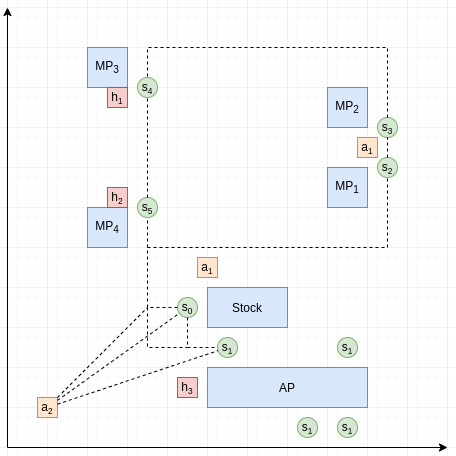

The diagram above was exported from draw.io. Its source (the exported page's mxGraphModel, read from the mxfile embedded in the PNG):
<mxGraphModel dx="1187" dy="672" grid="1" gridSize="10" guides="1" tooltips="1" connect="1" arrows="1" fold="1" page="1" pageScale="1" pageWidth="1169" pageHeight="827" math="0" shadow="0">
  <root>
    <mxCell id="0" />
    <mxCell id="1" parent="0" />
    <mxCell id="rJE6cmHaM-9A7sydF92O-1" value="" style="endArrow=classic;html=1;" parent="1" edge="1">
      <mxGeometry width="50" height="50" relative="1" as="geometry">
        <mxPoint x="40" y="800" as="sourcePoint" />
        <mxPoint x="480" y="800" as="targetPoint" />
      </mxGeometry>
    </mxCell>
    <mxCell id="rJE6cmHaM-9A7sydF92O-2" value="" style="endArrow=classic;html=1;" parent="1" edge="1">
      <mxGeometry width="50" height="50" relative="1" as="geometry">
        <mxPoint x="40" y="800" as="sourcePoint" />
        <mxPoint x="40" y="360" as="targetPoint" />
      </mxGeometry>
    </mxCell>
    <mxCell id="rJE6cmHaM-9A7sydF92O-4" value="AP" style="rounded=0;whiteSpace=wrap;html=1;fillColor=#dae8fc;strokeColor=#6c8ebf;" parent="1" vertex="1">
      <mxGeometry x="240" y="720" width="160" height="40" as="geometry" />
    </mxCell>
    <mxCell id="rJE6cmHaM-9A7sydF92O-6" value="Stock" style="rounded=0;whiteSpace=wrap;html=1;fillColor=#dae8fc;strokeColor=#6c8ebf;" parent="1" vertex="1">
      <mxGeometry x="240" y="640" width="80" height="40" as="geometry" />
    </mxCell>
    <mxCell id="rJE6cmHaM-9A7sydF92O-7" value="MP&lt;sub&gt;4&lt;/sub&gt;" style="rounded=0;whiteSpace=wrap;html=1;fillColor=#dae8fc;strokeColor=#6c8ebf;" parent="1" vertex="1">
      <mxGeometry x="120" y="560" width="40" height="40" as="geometry" />
    </mxCell>
    <mxCell id="rJE6cmHaM-9A7sydF92O-9" value="MP&lt;sub&gt;3&lt;/sub&gt;" style="rounded=0;whiteSpace=wrap;html=1;fillColor=#dae8fc;strokeColor=#6c8ebf;" parent="1" vertex="1">
      <mxGeometry x="120" y="400" width="40" height="40" as="geometry" />
    </mxCell>
    <mxCell id="rJE6cmHaM-9A7sydF92O-10" value="MP&lt;sub&gt;2&lt;/sub&gt;" style="rounded=0;whiteSpace=wrap;html=1;fillColor=#dae8fc;strokeColor=#6c8ebf;" parent="1" vertex="1">
      <mxGeometry x="360" y="440" width="40" height="40" as="geometry" />
    </mxCell>
    <mxCell id="rJE6cmHaM-9A7sydF92O-11" value="MP&lt;sub&gt;1&lt;/sub&gt;" style="rounded=0;whiteSpace=wrap;html=1;fillColor=#dae8fc;strokeColor=#6c8ebf;" parent="1" vertex="1">
      <mxGeometry x="360" y="520" width="40" height="40" as="geometry" />
    </mxCell>
    <mxCell id="rJE6cmHaM-9A7sydF92O-24" value="a&lt;span style=&quot;font-size: 10px&quot;&gt;&lt;sub&gt;1&lt;/sub&gt;&lt;/span&gt;" style="rounded=0;whiteSpace=wrap;html=1;fillColor=#ffe6cc;strokeColor=#d79b00;" parent="1" vertex="1">
      <mxGeometry x="230" y="610" width="20" height="20" as="geometry" />
    </mxCell>
    <mxCell id="rJE6cmHaM-9A7sydF92O-26" value="a&lt;span style=&quot;font-size: 10px&quot;&gt;&lt;sub&gt;2&lt;/sub&gt;&lt;/span&gt;" style="rounded=0;whiteSpace=wrap;html=1;fillColor=#ffe6cc;strokeColor=#d79b00;" parent="1" vertex="1">
      <mxGeometry x="70" y="750" width="20" height="20" as="geometry" />
    </mxCell>
    <mxCell id="rJE6cmHaM-9A7sydF92O-27" value="a&lt;span style=&quot;font-size: 10px&quot;&gt;&lt;sub&gt;1&lt;/sub&gt;&lt;/span&gt;" style="rounded=0;whiteSpace=wrap;html=1;fillColor=#ffe6cc;strokeColor=#d79b00;" parent="1" vertex="1">
      <mxGeometry x="390" y="490" width="20" height="20" as="geometry" />
    </mxCell>
    <mxCell id="rJE6cmHaM-9A7sydF92O-28" value="s&lt;span style=&quot;font-size: 10px&quot;&gt;&lt;sub&gt;0&lt;/sub&gt;&lt;/span&gt;" style="ellipse;whiteSpace=wrap;html=1;aspect=fixed;fillColor=#d5e8d4;strokeColor=#82b366;" parent="1" vertex="1">
      <mxGeometry x="210" y="650" width="20" height="20" as="geometry" />
    </mxCell>
    <mxCell id="rJE6cmHaM-9A7sydF92O-29" value="h&lt;span style=&quot;font-size: 10px&quot;&gt;&lt;sub&gt;1&lt;/sub&gt;&lt;/span&gt;" style="rounded=0;whiteSpace=wrap;html=1;fillColor=#f8cecc;strokeColor=#b85450;" parent="1" vertex="1">
      <mxGeometry x="140" y="440" width="20" height="20" as="geometry" />
    </mxCell>
    <mxCell id="rJE6cmHaM-9A7sydF92O-32" value="h&lt;span style=&quot;font-size: 10px&quot;&gt;&lt;sub&gt;2&lt;/sub&gt;&lt;/span&gt;" style="rounded=0;whiteSpace=wrap;html=1;fillColor=#f8cecc;strokeColor=#b85450;" parent="1" vertex="1">
      <mxGeometry x="140" y="540" width="20" height="20" as="geometry" />
    </mxCell>
    <mxCell id="rJE6cmHaM-9A7sydF92O-33" value="s&lt;span style=&quot;font-size: 10px&quot;&gt;&lt;sub&gt;1&lt;/sub&gt;&lt;/span&gt;" style="ellipse;whiteSpace=wrap;html=1;aspect=fixed;fillColor=#d5e8d4;strokeColor=#82b366;" parent="1" vertex="1">
      <mxGeometry x="370" y="690" width="20" height="20" as="geometry" />
    </mxCell>
    <mxCell id="rJE6cmHaM-9A7sydF92O-34" value="s&lt;span style=&quot;font-size: 10px&quot;&gt;&lt;sub&gt;1&lt;/sub&gt;&lt;/span&gt;" style="ellipse;whiteSpace=wrap;html=1;aspect=fixed;fillColor=#d5e8d4;strokeColor=#82b366;" parent="1" vertex="1">
      <mxGeometry x="250" y="690" width="20" height="20" as="geometry" />
    </mxCell>
    <mxCell id="rJE6cmHaM-9A7sydF92O-35" value="s&lt;span style=&quot;font-size: 10px&quot;&gt;&lt;sub&gt;1&lt;/sub&gt;&lt;/span&gt;" style="ellipse;whiteSpace=wrap;html=1;aspect=fixed;fillColor=#d5e8d4;strokeColor=#82b366;" parent="1" vertex="1">
      <mxGeometry x="370" y="770" width="20" height="20" as="geometry" />
    </mxCell>
    <mxCell id="rJE6cmHaM-9A7sydF92O-36" value="s&lt;span style=&quot;font-size: 10px&quot;&gt;&lt;sub&gt;1&lt;/sub&gt;&lt;/span&gt;" style="ellipse;whiteSpace=wrap;html=1;aspect=fixed;fillColor=#d5e8d4;strokeColor=#82b366;" parent="1" vertex="1">
      <mxGeometry x="330" y="770" width="20" height="20" as="geometry" />
    </mxCell>
    <mxCell id="rJE6cmHaM-9A7sydF92O-37" value="s&lt;span style=&quot;font-size: 10px&quot;&gt;&lt;sub&gt;2&lt;/sub&gt;&lt;/span&gt;" style="ellipse;whiteSpace=wrap;html=1;aspect=fixed;fillColor=#d5e8d4;strokeColor=#82b366;" parent="1" vertex="1">
      <mxGeometry x="410" y="510" width="20" height="20" as="geometry" />
    </mxCell>
    <mxCell id="rJE6cmHaM-9A7sydF92O-38" value="s&lt;span style=&quot;font-size: 10px&quot;&gt;&lt;sub&gt;3&lt;/sub&gt;&lt;/span&gt;" style="ellipse;whiteSpace=wrap;html=1;aspect=fixed;fillColor=#d5e8d4;strokeColor=#82b366;" parent="1" vertex="1">
      <mxGeometry x="410" y="470" width="20" height="20" as="geometry" />
    </mxCell>
    <mxCell id="rJE6cmHaM-9A7sydF92O-39" value="s&lt;span style=&quot;font-size: 10px&quot;&gt;&lt;sub&gt;4&lt;/sub&gt;&lt;/span&gt;" style="ellipse;whiteSpace=wrap;html=1;aspect=fixed;fillColor=#d5e8d4;strokeColor=#82b366;" parent="1" vertex="1">
      <mxGeometry x="170" y="430" width="20" height="20" as="geometry" />
    </mxCell>
    <mxCell id="rJE6cmHaM-9A7sydF92O-40" value="s&lt;span style=&quot;font-size: 10px&quot;&gt;&lt;sub&gt;5&lt;/sub&gt;&lt;/span&gt;" style="ellipse;whiteSpace=wrap;html=1;aspect=fixed;fillColor=#d5e8d4;strokeColor=#82b366;" parent="1" vertex="1">
      <mxGeometry x="170" y="550" width="20" height="20" as="geometry" />
    </mxCell>
    <mxCell id="rJE6cmHaM-9A7sydF92O-41" value="h&lt;span style=&quot;font-size: 10px&quot;&gt;&lt;sub&gt;3&lt;/sub&gt;&lt;/span&gt;" style="rounded=0;whiteSpace=wrap;html=1;fillColor=#f8cecc;strokeColor=#b85450;" parent="1" vertex="1">
      <mxGeometry x="210" y="730" width="20" height="20" as="geometry" />
    </mxCell>
    <mxCell id="rJE6cmHaM-9A7sydF92O-42" value="" style="endArrow=none;html=1;rounded=0;dashed=1;" parent="1" source="rJE6cmHaM-9A7sydF92O-28" target="rJE6cmHaM-9A7sydF92O-34" edge="1">
      <mxGeometry width="50" height="50" relative="1" as="geometry">
        <mxPoint x="270" y="600" as="sourcePoint" />
        <mxPoint x="320" y="550" as="targetPoint" />
        <Array as="points">
          <mxPoint x="220" y="700" />
        </Array>
      </mxGeometry>
    </mxCell>
    <mxCell id="rJE6cmHaM-9A7sydF92O-43" value="" style="endArrow=none;html=1;rounded=0;dashed=1;" parent="1" source="rJE6cmHaM-9A7sydF92O-28" target="rJE6cmHaM-9A7sydF92O-40" edge="1">
      <mxGeometry width="50" height="50" relative="1" as="geometry">
        <mxPoint x="220" y="620" as="sourcePoint" />
        <mxPoint x="270" y="570" as="targetPoint" />
        <Array as="points">
          <mxPoint x="180" y="660" />
        </Array>
      </mxGeometry>
    </mxCell>
    <mxCell id="rJE6cmHaM-9A7sydF92O-44" value="" style="endArrow=none;html=1;rounded=0;dashed=1;" parent="1" target="rJE6cmHaM-9A7sydF92O-37" edge="1">
      <mxGeometry width="50" height="50" relative="1" as="geometry">
        <mxPoint x="180" y="600" as="sourcePoint" />
        <mxPoint x="230" y="600" as="targetPoint" />
        <Array as="points">
          <mxPoint x="420" y="600" />
        </Array>
      </mxGeometry>
    </mxCell>
    <mxCell id="rJE6cmHaM-9A7sydF92O-45" value="" style="endArrow=none;html=1;dashed=1;" parent="1" source="rJE6cmHaM-9A7sydF92O-37" target="rJE6cmHaM-9A7sydF92O-38" edge="1">
      <mxGeometry width="50" height="50" relative="1" as="geometry">
        <mxPoint x="250" y="560" as="sourcePoint" />
        <mxPoint x="230" y="550" as="targetPoint" />
      </mxGeometry>
    </mxCell>
    <mxCell id="rJE6cmHaM-9A7sydF92O-47" value="" style="endArrow=none;html=1;dashed=1;" parent="1" source="rJE6cmHaM-9A7sydF92O-40" target="rJE6cmHaM-9A7sydF92O-39" edge="1">
      <mxGeometry width="50" height="50" relative="1" as="geometry">
        <mxPoint x="210" y="580" as="sourcePoint" />
        <mxPoint x="260" y="530" as="targetPoint" />
      </mxGeometry>
    </mxCell>
    <mxCell id="rJE6cmHaM-9A7sydF92O-48" value="" style="endArrow=none;html=1;rounded=0;dashed=1;" parent="1" source="rJE6cmHaM-9A7sydF92O-38" target="rJE6cmHaM-9A7sydF92O-39" edge="1">
      <mxGeometry width="50" height="50" relative="1" as="geometry">
        <mxPoint x="190" y="560" as="sourcePoint" />
        <mxPoint x="190" y="460" as="targetPoint" />
        <Array as="points">
          <mxPoint x="420" y="400" />
          <mxPoint x="180" y="400" />
        </Array>
      </mxGeometry>
    </mxCell>
    <mxCell id="rJE6cmHaM-9A7sydF92O-59" value="" style="endArrow=none;html=1;dashed=1;" parent="1" source="rJE6cmHaM-9A7sydF92O-26" target="rJE6cmHaM-9A7sydF92O-28" edge="1">
      <mxGeometry width="50" height="50" relative="1" as="geometry">
        <mxPoint x="280" y="590" as="sourcePoint" />
        <mxPoint x="330" y="540" as="targetPoint" />
      </mxGeometry>
    </mxCell>
    <mxCell id="rJE6cmHaM-9A7sydF92O-60" value="" style="endArrow=none;html=1;dashed=1;" parent="1" source="rJE6cmHaM-9A7sydF92O-26" edge="1">
      <mxGeometry width="50" height="50" relative="1" as="geometry">
        <mxPoint x="280" y="590" as="sourcePoint" />
        <mxPoint x="180" y="660" as="targetPoint" />
      </mxGeometry>
    </mxCell>
    <mxCell id="rJE6cmHaM-9A7sydF92O-61" value="" style="endArrow=none;html=1;dashed=1;" parent="1" source="rJE6cmHaM-9A7sydF92O-26" target="rJE6cmHaM-9A7sydF92O-34" edge="1">
      <mxGeometry width="50" height="50" relative="1" as="geometry">
        <mxPoint x="280" y="590" as="sourcePoint" />
        <mxPoint x="220" y="700" as="targetPoint" />
      </mxGeometry>
    </mxCell>
    <mxCell id="rJE6cmHaM-9A7sydF92O-62" value="" style="endArrow=none;dashed=1;html=1;rounded=0;" parent="1" edge="1">
      <mxGeometry width="50" height="50" relative="1" as="geometry">
        <mxPoint x="180" y="660" as="sourcePoint" />
        <mxPoint x="220" y="700" as="targetPoint" />
        <Array as="points">
          <mxPoint x="180" y="700" />
        </Array>
      </mxGeometry>
    </mxCell>
  </root>
</mxGraphModel>